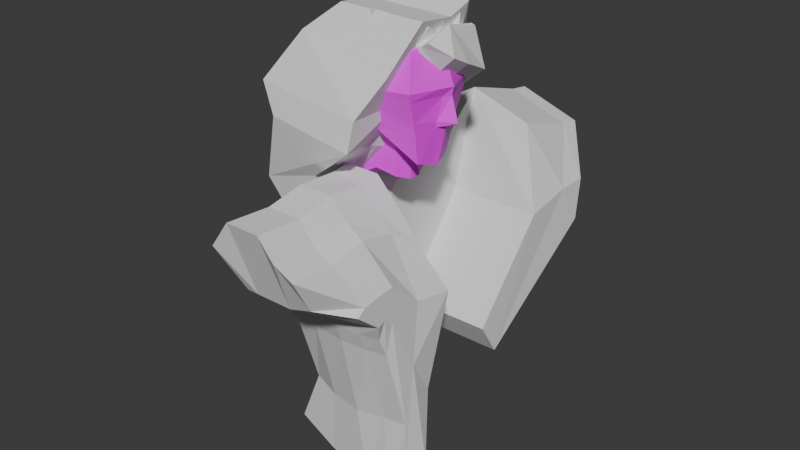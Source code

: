 # Source: head.blend  (saved by Blender 4.1.24; exported with 4.5.12 LTS)
import bpy
from mathutils import Matrix  # noqa: F401  (used for matrix-valued properties, if any)

bpy.ops.wm.read_factory_settings(use_empty=True)
scene = bpy.context.scene
scene.name = 'Scene'

# ---- collections
col_collection_2 = bpy.data.collections.new('Collection 2'); scene.collection.children.link(col_collection_2)
col_collection = bpy.data.collections.new('Collection'); scene.collection.children.link(col_collection)

# ---- images (referenced by path relative to the original .blend; pixels are not part of the script)
import os
ASSET_DIR = os.environ.get("B2B_ASSET_DIR", "")  # directory of the original .blend (textures are referenced by path, not embedded)
HERE = os.path.dirname(os.path.abspath(__file__))  # packed textures are extracted next to this script under _unpacked/

def load_image(name, relpath, width, height, colorspace="sRGB"):
    """Load a texture the original file referenced (path relative to the .blend, or extracted next to this script)."""
    p = next((c for c in (os.path.join(HERE, relpath), os.path.join(ASSET_DIR, relpath)) if relpath and os.path.exists(c)), "")
    if p:
        img = bpy.data.images.load(p, check_existing=True)
        img.name = name
    else:  # same state as the original file: an image datablock whose file is absent (Cycles renders it pink)
        img = bpy.data.images.new(name, width, height)
        img.source = "FILE"
        img.filepath = "//" + (relpath or name)
    img.colorspace_settings.name = colorspace
    return img
img_headunwrap_png = load_image('headunwrap.png', 'headunwrap.png', 1024, 1024, 'sRGB')

# ---- materials (node trees are filled in below, after node groups)
mat_material = bpy.data.materials.new('Material')
mat_material.use_transparent_shadow = False

# ---- material node trees
mat_material.use_nodes = True; mat_material.node_tree.nodes.clear()
_N = mat_material.node_tree.nodes; _L = mat_material.node_tree.links
n0 = _N.new('ShaderNodeBsdfPrincipled'); n0.name = 'Principled BSDF'; n0.location = (10, 300)
n1 = _N.new('ShaderNodeOutputMaterial'); n1.name = 'Material Output'; n1.location = (300, 300)
n2 = _N.new('ShaderNodeTexImage'); n2.name = 'Image Texture'; n2.location = (-280, 280)
n2.image = img_headunwrap_png
_L.new(n0.outputs[0], n1.inputs[0])
_L.new(n2.outputs[0], n0.inputs[0])
n1.is_active_output = True

# ---- world
world_world = bpy.data.worlds.new('World'); scene.world = world_world
world_world.use_nodes = True; world_world.node_tree.nodes.clear()
_N = world_world.node_tree.nodes; _L = world_world.node_tree.links
n0 = _N.new('ShaderNodeOutputWorld'); n0.name = 'World Output'; n0.location = (300, 300)
n1 = _N.new('ShaderNodeBackground'); n1.name = 'Background'; n1.location = (10, 300)
n1.inputs[0].default_value = (0.05088, 0.05088, 0.05088, 1.0)
_L.new(n1.outputs[0], n0.inputs[0])
n0.is_active_output = True
world_world.color = (0.05088, 0.05088, 0.05088)
world_world.use_sun_shadow = False
world_world.sun_shadow_jitter_overblur = 0.0

# ---- meshes
me_cube_005 = bpy.data.meshes.new('Cube.005')
me_cube_005.from_pydata([(0.8169, 0.6132, -1.118), (0.5821, 0.8248, 0.8854), (2.223, 0.2033, -1.892), (2.462, 0.8248, 0.8854), (0.6717, 0.0, -1.261), (0.3708, 0.0, 1.166), (0.3708, 1.095, 0.01457), (1.429, 0.6494, -1.212), (1.522, 1.036, 1.097), (2.673, 1.095, 0.01457), (2.329, 0.0, -1.923), (2.673, 0.0, 1.166), (1.522, 0.0, 1.514), (3.15, 0.0, 0.01457), (1.522, 1.315, 0.01457), (-0.1061, 0.0, 0.01457), (1.522, 0.9669, -1.137), (0.5821, 0.8841, -0.9255), (2.673, 0.0, -2.054), (2.462, 0.5559, -1.928), (0.3708, 0.0, -1.137), (0.4401, 0.2704, 1.074), (2.604, 0.1436, -2.013), (0.4401, 0.2898, -1.067), (2.604, 0.2704, 1.074), (1.522, 0.3396, 1.377), (2.994, 0.3591, 0.01457), (0.05028, 0.3591, 0.01457), (2.294, 0.06664, -1.912), (0.7193, 0.201, -1.214), (0.1318, 0.0, -2.794), (1.878, 0.0, -2.581), (0.1318, 0.1459, -2.794), (1.878, 0.1459, -2.581), (0.2337, 0.6114, -2.743), (1.711, 0.5426, -2.43), (1.004, 0.5426, -2.36), (1.812, 0.08486, -1.658), (1.812, 0.0, -1.658), (0.4593, 0.0, -1.738), (0.4593, 0.08486, -1.738), (1.653, 0.4815, -1.6), (0.9249, 0.4815, -1.663), (0.5679, 0.4887, -1.707), (0.4765, 0.9898, -0.4555), (2.568, 0.7667, -0.9567), (2.912, 0.0, -1.02), (1.522, 1.141, -0.5611), (0.1324, 0.0, -0.5611), (0.2452, 0.3244, -0.5265), (2.799, 0.2513, -0.9991), (0.3939, 1.072, -0.08808), (2.65, 1.024, -0.1976), (3.098, 0.0, -0.2114), (1.522, 1.277, -0.1112), (-0.05397, 0.0, -0.1112), (0.09285, 0.3515, -0.1036), (2.951, 0.1564, -0.2068), (0.4599, 1.006, -0.3815), (2.584, 0.8184, -0.8039), (3.314, 0.0, -0.8572), (1.522, 1.168, -0.4706), (0.0949, 0.0, -0.4706), (0.2145, 0.3299, -0.4414), (2.83, 0.2683, -0.8397), (0.8169, -0.6132, -1.118), (0.5821, -0.8248, 0.8854), (2.223, -0.2033, -1.892), (2.462, -0.8248, 0.8854), (0.3708, -1.095, 0.01457), (1.429, -0.6494, -1.212), (1.522, -1.036, 1.097), (2.673, -1.095, 0.01457), (1.522, -1.315, 0.01457), (1.522, -0.9669, -1.137), (0.5821, -0.8841, -0.9255), (2.462, -0.5559, -1.928), (0.4401, -0.2704, 1.074), (2.604, -0.1436, -2.013), (0.4401, -0.2898, -1.067), (2.604, -0.2704, 1.074), (1.522, -0.3396, 1.377), (2.994, -0.3591, 0.01457), (0.05028, -0.3591, 0.01457), (2.294, -0.06664, -1.912), (0.7193, -0.201, -1.214), (0.1318, -0.1459, -2.794), (1.878, -0.1459, -2.581), (0.2337, -0.6114, -2.743), (1.711, -0.5426, -2.43), (1.004, -0.5426, -2.36), (1.812, -0.08486, -1.658), (0.4593, -0.08486, -1.738), (1.653, -0.4815, -1.6), (0.9249, -0.4815, -1.663), (0.5679, -0.4887, -1.707), (0.4765, -0.9898, -0.4555), (2.568, -0.7667, -0.9567), (1.522, -1.141, -0.5611), (0.2452, -0.3244, -0.5265), (2.799, -0.2513, -0.9991), (0.3939, -1.072, -0.08808), (2.65, -1.024, -0.1976), (1.522, -1.277, -0.1112), (0.09285, -0.3515, -0.1036), (2.951, -0.1564, -0.2068), (0.4599, -1.006, -0.3815), (2.584, -0.8184, -0.8039), (1.522, -1.168, -0.4706), (0.2145, -0.3299, -0.4414), (2.83, -0.2683, -0.8397), (1.67, 0.0, -2.606), (1.67, 0.1459, -2.606), (1.67, -0.1459, -2.606), (1.056, 0.1459, -2.579), (1.056, 0.0, -2.579), (1.056, -0.1459, -2.579), (0.249, -0.1459, -2.78), (0.249, 0.0, -2.78), (0.249, 0.1459, -2.78)], [], [(27, 21, 1, 6), (14, 8, 3, 9), (24, 25, 12, 11), (25, 21, 5, 12), (57, 26, 13, 53), (26, 24, 11, 13), (54, 14, 9, 52), (51, 6, 14, 54), (6, 1, 8, 14), (56, 27, 6, 51), (7, 0, 17, 16), (28, 2, 19, 22), (29, 4, 20, 23), (2, 7, 16, 19), (0, 29, 23, 17), (10, 28, 22, 18), (55, 15, 27, 56), (9, 3, 24, 26), (52, 9, 26, 57), (8, 1, 21, 25), (3, 8, 25, 24), (15, 5, 21, 27), (36, 34, 43, 42), (31, 33, 37, 38), (33, 35, 41, 37), (35, 36, 42, 41), (32, 30, 39, 40), (34, 32, 40, 43), (29, 40, 39, 4), (0, 43, 40), (7, 42, 0), (2, 41, 7), (28, 37, 41, 2), (10, 38, 37, 28), (19, 45, 50, 22), (7, 41, 42), (0, 42, 43), (40, 29, 0), (20, 48, 49, 23), (23, 49, 44, 17), (17, 44, 47, 16), (16, 47, 45, 19), (22, 50, 46, 18), (59, 52, 57, 64), (62, 55, 56, 63), (63, 56, 51, 58), (58, 51, 54, 61), (61, 54, 52, 59), (64, 57, 53, 60), (50, 64, 60, 46), (47, 61, 59, 45), (44, 58, 61, 47), (49, 63, 58, 44), (48, 62, 63, 49), (45, 59, 64, 50), (83, 69, 66, 77), (73, 72, 68, 71), (80, 11, 12, 81), (81, 12, 5, 77), (105, 53, 13, 82), (82, 13, 11, 80), (103, 102, 72, 73), (101, 103, 73, 69), (69, 73, 71, 66), (104, 101, 69, 83), (70, 74, 75, 65), (84, 78, 76, 67), (85, 79, 20, 4), (67, 76, 74, 70), (65, 75, 79, 85), (10, 18, 78, 84), (55, 104, 83, 15), (72, 82, 80, 68), (102, 105, 82, 72), (71, 81, 77, 66), (68, 80, 81, 71), (15, 83, 77, 5), (90, 94, 95, 88), (31, 38, 91, 87), (87, 91, 93, 89), (89, 93, 94, 90), (86, 92, 39, 30), (88, 95, 92, 86), (85, 4, 39, 92), (65, 92, 95), (70, 65, 94), (67, 70, 93), (84, 67, 93, 91), (10, 84, 91, 38), (76, 78, 100, 97), (70, 94, 93), (65, 95, 94), (92, 65, 85), (20, 79, 99, 48), (79, 75, 96, 99), (75, 74, 98, 96), (74, 76, 97, 98), (78, 18, 46, 100), (107, 110, 105, 102), (62, 109, 104, 55), (109, 106, 101, 104), (106, 108, 103, 101), (108, 107, 102, 103), (110, 60, 53, 105), (100, 46, 60, 110), (98, 97, 107, 108), (96, 98, 108, 106), (99, 96, 106, 109), (48, 99, 109, 62), (97, 100, 110, 107), (89, 90, 116, 113), (87, 113, 111, 31), (33, 31, 111, 112), (35, 112, 114, 36), (112, 111, 115, 114), (113, 87, 89), (112, 35, 33), (111, 113, 116, 115), (116, 90, 88, 117), (114, 115, 118, 119), (36, 114, 119, 34), (115, 116, 117, 118), (34, 119, 32), (117, 88, 86), (118, 117, 86, 30), (119, 118, 30, 32)])
_uv = me_cube_005.uv_layers.new(name='UVMap')
_uv.uv.foreach_set('vector', [0.4816, 0.8523, 0.4822, 0.8958, 0.5015, 0.8863, 0.508, 0.8599, 0.5437, 0.8716, 0.5274, 0.9022, 0.5566, 0.9159, 0.5833, 0.8896, 0.5566, 0.9392, 0.5142, 0.9254, 0.5063, 0.9388, 0.5564, 0.9518, 0.5142, 0.9254, 0.4822, 0.8958, 0.4713, 0.9012, 0.5063, 0.9388, 0.7373, 0.8377, 0.741, 0.8481, 0.7272, 0.8444, 0.7298, 0.8363, 0.6015, 0.9216, 0.5566, 0.9392, 0.5564, 0.9518, 0.6086, 0.9372, 0.5454, 0.8674, 0.5437, 0.8716, 0.5833, 0.8896, 0.5864, 0.8814, 0.5092, 0.8565, 0.508, 0.8599, 0.5437, 0.8716, 0.5454, 0.8674, 0.508, 0.8599, 0.5015, 0.8863, 0.5274, 0.9022, 0.5437, 0.8716, 0.4831, 0.8479, 0.4816, 0.8523, 0.508, 0.8599, 0.5092, 0.8565, 0.5978, 0.6408, 0.5721, 0.6419, 0.5655, 0.6281, 0.5997, 0.6281, 0.6578, 0.6534, 0.652, 0.6512, 0.6555, 0.6381, 0.6654, 0.643, 0.5584, 0.6523, 0.5532, 0.6558, 0.5468, 0.6492, 0.5535, 0.6439, 0.652, 0.6512, 0.5978, 0.6408, 0.5997, 0.6281, 0.6555, 0.6381, 0.5721, 0.6419, 0.5584, 0.6523, 0.5535, 0.6439, 0.5655, 0.6281, 0.6606, 0.6544, 0.6578, 0.6534, 0.6654, 0.643, 0.6708, 0.6449, 0.4683, 0.8442, 0.4664, 0.8495, 0.4816, 0.8523, 0.4831, 0.8479, 0.5833, 0.8896, 0.5566, 0.9159, 0.5566, 0.9392, 0.6015, 0.9216, 0.7699, 0.8469, 0.77, 0.8553, 0.741, 0.8481, 0.7373, 0.8377, 0.5274, 0.9022, 0.5015, 0.8863, 0.4822, 0.8958, 0.5142, 0.9254, 0.5566, 0.9159, 0.5274, 0.9022, 0.5142, 0.9254, 0.5566, 0.9392, 0.4664, 0.8495, 0.4713, 0.9012, 0.4822, 0.8958, 0.4816, 0.8523, 0.5873, 0.6827, 0.573, 0.6983, 0.5707, 0.6667, 0.5822, 0.6625, 0.6105, 0.7015, 0.6067, 0.6976, 0.6387, 0.6692, 0.6416, 0.6723, 0.6067, 0.6976, 0.6006, 0.6871, 0.6176, 0.653, 0.6387, 0.6692, 0.6006, 0.6871, 0.5873, 0.6827, 0.5822, 0.6625, 0.6176, 0.653, 0.5605, 0.7005, 0.5565, 0.7005, 0.5563, 0.6703, 0.5587, 0.6701, 0.573, 0.6983, 0.5605, 0.7005, 0.5587, 0.6701, 0.5707, 0.6667, 0.5584, 0.6523, 0.5587, 0.6701, 0.5563, 0.6703, 0.5532, 0.6558, 0.5721, 0.6419, 0.5707, 0.6667, 0.5587, 0.6701, 0.5978, 0.6408, 0.5822, 0.6625, 0.5721, 0.6419, 0.652, 0.6512, 0.6176, 0.653, 0.5978, 0.6408, 0.6578, 0.6534, 0.6387, 0.6692, 0.6176, 0.653, 0.652, 0.6512, 0.6606, 0.6544, 0.6416, 0.6723, 0.6387, 0.6692, 0.6578, 0.6534, 0.4869, 0.667, 0.4506, 0.6792, 0.4506, 0.6581, 0.489, 0.6546, 0.5978, 0.6408, 0.6176, 0.653, 0.5822, 0.6625, 0.5721, 0.6419, 0.5822, 0.6625, 0.5707, 0.6667, 0.5587, 0.6701, 0.5584, 0.6523, 0.5721, 0.6419, 0.4894, 0.8033, 0.477, 0.8257, 0.4897, 0.8317, 0.4996, 0.8107, 0.4996, 0.8107, 0.4897, 0.8317, 0.5134, 0.8441, 0.5201, 0.8264, 0.5201, 0.8264, 0.5134, 0.8441, 0.5513, 0.8516, 0.5587, 0.8298, 0.5587, 0.8298, 0.5513, 0.8516, 0.5966, 0.8503, 0.6086, 0.8109, 0.489, 0.6546, 0.4506, 0.6581, 0.4506, 0.6478, 0.4901, 0.6485, 0.7697, 0.8228, 0.7699, 0.8469, 0.7373, 0.8377, 0.7478, 0.8154, 0.4752, 0.8293, 0.4683, 0.8442, 0.4831, 0.8479, 0.4883, 0.8349, 0.4883, 0.8349, 0.4831, 0.8479, 0.5092, 0.8565, 0.5125, 0.8467, 0.5125, 0.8467, 0.5092, 0.8565, 0.5454, 0.8674, 0.5501, 0.8549, 0.5501, 0.8549, 0.5454, 0.8674, 0.5864, 0.8814, 0.5947, 0.8563, 0.7478, 0.8154, 0.7373, 0.8377, 0.7298, 0.8363, 0.7272, 0.8121, 0.7499, 0.8095, 0.7478, 0.8154, 0.7272, 0.8121, 0.741, 0.8047, 0.5513, 0.8516, 0.5501, 0.8549, 0.5947, 0.8563, 0.5966, 0.8503, 0.5134, 0.8441, 0.5125, 0.8467, 0.5501, 0.8549, 0.5513, 0.8516, 0.4897, 0.8317, 0.4883, 0.8349, 0.5125, 0.8467, 0.5134, 0.8441, 0.477, 0.8257, 0.4752, 0.8293, 0.4883, 0.8349, 0.4897, 0.8317, 0.7698, 0.817, 0.7697, 0.8228, 0.7478, 0.8154, 0.7499, 0.8095, 0.4816, 0.8523, 0.508, 0.8599, 0.5015, 0.8863, 0.4822, 0.8958, 0.5437, 0.8716, 0.5833, 0.8896, 0.5566, 0.9159, 0.5274, 0.9022, 0.5566, 0.9392, 0.5564, 0.9518, 0.5063, 0.9388, 0.5142, 0.9254, 0.5142, 0.9254, 0.5063, 0.9388, 0.4713, 0.9012, 0.4822, 0.8958, 0.7043, 0.8376, 0.7119, 0.8362, 0.7144, 0.8443, 0.7006, 0.848, 0.6015, 0.9216, 0.6086, 0.9372, 0.5564, 0.9518, 0.5566, 0.9392, 0.5454, 0.8674, 0.5864, 0.8814, 0.5833, 0.8896, 0.5437, 0.8716, 0.5091, 0.8565, 0.5454, 0.8674, 0.5437, 0.8716, 0.508, 0.8599, 0.508, 0.8599, 0.5437, 0.8716, 0.5274, 0.9022, 0.5015, 0.8863, 0.4831, 0.8479, 0.5091, 0.8565, 0.508, 0.8599, 0.4816, 0.8523, 0.6702, 0.718, 0.683, 0.7169, 0.6808, 0.751, 0.6675, 0.7436, 0.6615, 0.6574, 0.6723, 0.6504, 0.6766, 0.6606, 0.6633, 0.6632, 0.6562, 0.7565, 0.6642, 0.762, 0.6586, 0.7683, 0.6524, 0.7616, 0.6633, 0.6632, 0.6766, 0.6606, 0.683, 0.7169, 0.6702, 0.718, 0.6675, 0.7436, 0.6808, 0.751, 0.6642, 0.762, 0.6562, 0.7565, 0.6606, 0.6544, 0.6708, 0.6449, 0.6723, 0.6504, 0.6615, 0.6574, 0.4683, 0.8442, 0.4831, 0.8479, 0.4816, 0.8523, 0.4663, 0.8495, 0.5833, 0.8896, 0.6015, 0.9216, 0.5566, 0.9392, 0.5566, 0.9159, 0.6718, 0.8468, 0.7043, 0.8376, 0.7006, 0.848, 0.6717, 0.8551, 0.5274, 0.9022, 0.5142, 0.9254, 0.4822, 0.8958, 0.5015, 0.8863, 0.5566, 0.9159, 0.5566, 0.9392, 0.5142, 0.9254, 0.5274, 0.9022, 0.4663, 0.8495, 0.4816, 0.8523, 0.4822, 0.8958, 0.4713, 0.9012, 0.6277, 0.7257, 0.6475, 0.7322, 0.6426, 0.7434, 0.6112, 0.7391, 0.6105, 0.7015, 0.6416, 0.6723, 0.6445, 0.6753, 0.6141, 0.7055, 0.6141, 0.7055, 0.6445, 0.6753, 0.6593, 0.6974, 0.6241, 0.7122, 0.6241, 0.7122, 0.6593, 0.6974, 0.6475, 0.7322, 0.6277, 0.7257, 0.6083, 0.7515, 0.6385, 0.7552, 0.6381, 0.7576, 0.608, 0.7554, 0.6112, 0.7391, 0.6426, 0.7434, 0.6385, 0.7552, 0.6083, 0.7515, 0.6562, 0.7565, 0.6524, 0.7616, 0.6381, 0.7576, 0.6385, 0.7552, 0.6675, 0.7436, 0.6385, 0.7552, 0.6426, 0.7434, 0.6702, 0.718, 0.6675, 0.7436, 0.6475, 0.7322, 0.6633, 0.6632, 0.6702, 0.718, 0.6593, 0.6974, 0.6615, 0.6574, 0.6633, 0.6632, 0.6593, 0.6974, 0.6445, 0.6753, 0.6606, 0.6544, 0.6615, 0.6574, 0.6445, 0.6753, 0.6416, 0.6723, 0.4876, 0.63, 0.4893, 0.6424, 0.4509, 0.6375, 0.4517, 0.6165, 0.6702, 0.718, 0.6475, 0.7322, 0.6593, 0.6974, 0.6675, 0.7436, 0.6426, 0.7434, 0.6475, 0.7322, 0.6385, 0.7552, 0.6675, 0.7436, 0.6562, 0.7565, 0.4894, 0.8033, 0.4996, 0.8107, 0.4897, 0.8317, 0.477, 0.8257, 0.4996, 0.8107, 0.5201, 0.8264, 0.5134, 0.8441, 0.4897, 0.8317, 0.5201, 0.8264, 0.5587, 0.8298, 0.5512, 0.8516, 0.5134, 0.8441, 0.5587, 0.8298, 0.6086, 0.8109, 0.5966, 0.8503, 0.5512, 0.8516, 0.4893, 0.6424, 0.4901, 0.6485, 0.4506, 0.6478, 0.4509, 0.6375, 0.6719, 0.8226, 0.6938, 0.8152, 0.7043, 0.8376, 0.6718, 0.8468, 0.4752, 0.8293, 0.4883, 0.8349, 0.4831, 0.8479, 0.4683, 0.8442, 0.4883, 0.8349, 0.5124, 0.8467, 0.5091, 0.8565, 0.4831, 0.8479, 0.5124, 0.8467, 0.5501, 0.8549, 0.5454, 0.8674, 0.5091, 0.8565, 0.5501, 0.8549, 0.5947, 0.8563, 0.5864, 0.8814, 0.5454, 0.8674, 0.6938, 0.8152, 0.7144, 0.8119, 0.7119, 0.8362, 0.7043, 0.8376, 0.6917, 0.8093, 0.7007, 0.8045, 0.7144, 0.8119, 0.6938, 0.8152, 0.5512, 0.8516, 0.5966, 0.8503, 0.5947, 0.8563, 0.5501, 0.8549, 0.5134, 0.8441, 0.5512, 0.8516, 0.5501, 0.8549, 0.5124, 0.8467, 0.4897, 0.8317, 0.5134, 0.8441, 0.5124, 0.8467, 0.4883, 0.8349, 0.477, 0.8257, 0.4897, 0.8317, 0.4883, 0.8349, 0.4752, 0.8293, 0.6718, 0.8168, 0.6917, 0.8093, 0.6938, 0.8152, 0.6719, 0.8226, 0.6241, 0.7122, 0.6277, 0.7257, 0.6113, 0.7271, 0.6134, 0.711, 0.6141, 0.7055, 0.6134, 0.711, 0.6102, 0.7079, 0.6105, 0.7015, 0.6067, 0.6976, 0.6105, 0.7015, 0.604, 0.7014, 0.6012, 0.698, 0.6006, 0.6871, 0.6012, 0.698, 0.5849, 0.699, 0.5873, 0.6827, 0.6012, 0.698, 0.604, 0.7014, 0.585, 0.701, 0.5849, 0.699, 0.6134, 0.711, 0.6141, 0.7055, 0.6241, 0.7122, 0.6012, 0.698, 0.6006, 0.6871, 0.6067, 0.6976, 0.6102, 0.7079, 0.6134, 0.711, 0.6113, 0.7271, 0.6093, 0.7269, 0.6113, 0.7271, 0.6277, 0.7257, 0.6112, 0.7391, 0.6087, 0.7484, 0.5849, 0.699, 0.585, 0.701, 0.5601, 0.7006, 0.5636, 0.7003, 0.5873, 0.6827, 0.5849, 0.699, 0.5636, 0.7003, 0.573, 0.6983, 0.6093, 0.7269, 0.6113, 0.7271, 0.6087, 0.7484, 0.6082, 0.7518, 0.573, 0.6983, 0.5636, 0.7003, 0.5605, 0.7005, 0.6087, 0.7484, 0.6112, 0.7391, 0.6083, 0.7515, 0.6082, 0.7518, 0.6087, 0.7484, 0.6083, 0.7515, 0.608, 0.7554, 0.5636, 0.7003, 0.5601, 0.7006, 0.5565, 0.7005, 0.5605, 0.7005])
me_cube_005.materials.append(mat_material)
me_cube_005.update()
me_cube_006 = bpy.data.meshes.new('Cube.006')
me_cube_006.from_pydata([(-0.7565, -1.0, -2.96), (-0.1969, -0.2853, -1.009), (-0.7565, 1.185, -2.657), (-0.1969, 0.4703, -0.933), (0.444, -1.0, -2.96), (1.398, -0.2853, -1.009), (0.444, 1.185, -2.657), (1.398, 0.4703, -0.933), (-0.9544, -4.441e-16, -2.851), (-0.8914, -0.8548, -2.77), (-0.3318, 0.2606, -1.361), (-0.8914, 0.8044, -1.946), (-0.1562, 1.41, -2.885), (0.5688, 0.6951, -0.823), (0.5789, 0.8044, -1.946), (0.5789, -4.441e-16, -3.188), (1.533, 0.2606, -1.361), (0.5789, -0.8548, -2.77), (-0.1562, -1.225, -3.188), (0.5688, -0.5101, -0.8345), (0.5688, 0.2606, -1.017), (-1.106, -4.441e-16, -5.196), (-0.1562, -1.362, -2.77), (0.8834, -4.441e-16, -1.946), (-0.1562, 1.312, -1.946), (-1.077, -4.441e-16, -2.185), (-0.8555, -0.5, -2.906), (1.465, -0.01235, -1.185), (-0.2644, -0.01235, -1.185), (0.5115, -0.5, -3.074), (0.5688, -0.1247, -0.9843), (-0.6943, -0.6124, -4.222), (0.7312, -0.4274, -2.358), (-0.9841, -0.4274, -2.478), (-0.2644, 0.3655, -1.147), (0.5115, 0.5925, -2.922), (-0.8555, 0.5925, -2.754), (1.465, 0.3655, -1.147), (0.5688, 0.4778, -0.9464), (-0.1562, 1.167, -3.405), (0.7312, 0.4022, -1.946), (-0.9841, 0.4022, -2.066), (-0.2306, 0.4179, -1.04), (0.4778, 0.8887, -2.79), (-0.9377, 0.6033, -2.006), (-0.806, 0.8887, -2.706), (1.431, 0.4179, -1.04), (0.5688, 0.5864, -0.911), (-0.1562, 1.085, -3.166), (0.6551, 0.6033, -1.946), (-1.543, -4.441e-16, -3.871), (-0.6105, 0.5666, -4.283)], [], [(44, 42, 3, 11), (24, 13, 7, 14), (32, 27, 5, 17), (22, 19, 1, 9), (31, 29, 4, 18), (30, 28, 1, 19), (27, 30, 19, 5), (37, 38, 20, 16), (38, 34, 10, 20), (26, 31, 18, 0), (36, 39, 51, 50, 8), (39, 35, 15, 21, 51), (18, 22, 9, 0), (4, 17, 22, 18), (17, 5, 19, 22), (29, 32, 17, 4), (35, 40, 23, 15), (40, 37, 16, 23), (12, 24, 14, 6), (2, 11, 24, 12), (11, 3, 13, 24), (45, 44, 11, 2), (26, 33, 25, 8), (33, 28, 10, 25), (9, 1, 28, 33), (0, 9, 33, 26), (15, 23, 32, 29), (8, 50, 31, 26), (16, 20, 30, 27), (20, 10, 28, 30), (21, 15, 29, 31), (23, 16, 27, 32), (8, 25, 41, 36), (49, 46, 37, 40), (43, 49, 40, 35), (48, 43, 35, 39), (45, 48, 39, 36), (47, 42, 34, 38), (46, 47, 38, 37), (25, 10, 34, 41), (7, 13, 47, 46), (13, 3, 42, 47), (2, 12, 48, 45), (12, 6, 43, 48), (6, 14, 49, 43), (14, 7, 46, 49), (36, 41, 44, 45), (41, 34, 42, 44), (31, 50, 21), (50, 51, 21)])
_uv = me_cube_006.uv_layers.new(name='UVMap')
_uv.uv.foreach_set('vector', [0.5, 0.2188, 0.625, 0.2188, 0.625, 0.25, 0.5, 0.25, 0.5, 0.375, 0.625, 0.375, 0.625, 0.5, 0.5, 0.5, 0.5, 0.6875, 0.625, 0.6875, 0.625, 0.75, 0.5, 0.75, 0.5, 0.875, 0.625, 0.875, 0.625, 1.0, 0.5, 1.0, 0.25, 0.6875, 0.375, 0.6875, 0.375, 0.75, 0.25, 0.75, 0.75, 0.6875, 0.875, 0.6875, 0.875, 0.75, 0.75, 0.75, 0.625, 0.6875, 0.75, 0.6875, 0.75, 0.75, 0.625, 0.75, 0.625, 0.5625, 0.75, 0.5625, 0.75, 0.625, 0.625, 0.625, 0.75, 0.5625, 0.875, 0.5625, 0.875, 0.625, 0.75, 0.625, 0.125, 0.6875, 0.25, 0.6875, 0.25, 0.75, 0.125, 0.75, 0.125, 0.5625, 0.25, 0.5625, 0.25, 0.5947, 0.1865, 0.625, 0.125, 0.625, 0.25, 0.5625, 0.375, 0.5625, 0.375, 0.625, 0.25, 0.625, 0.25, 0.5947, 0.375, 0.875, 0.5, 0.875, 0.5, 1.0, 0.375, 1.0, 0.375, 0.75, 0.5, 0.75, 0.5, 0.875, 0.375, 0.875, 0.5, 0.75, 0.625, 0.75, 0.625, 0.875, 0.5, 0.875, 0.375, 0.6875, 0.5, 0.6875, 0.5, 0.75, 0.375, 0.75, 0.375, 0.5625, 0.5, 0.5625, 0.5, 0.625, 0.375, 0.625, 0.5, 0.5625, 0.625, 0.5625, 0.625, 0.625, 0.5, 0.625, 0.375, 0.375, 0.5, 0.375, 0.5, 0.5, 0.375, 0.5, 0.375, 0.25, 0.5, 0.25, 0.5, 0.375, 0.375, 0.375, 0.5, 0.25, 0.625, 0.25, 0.625, 0.375, 0.5, 0.375, 0.375, 0.2188, 0.5, 0.2188, 0.5, 0.25, 0.375, 0.25, 0.375, 0.0625, 0.5, 0.0625, 0.5, 0.125, 0.375, 0.125, 0.5, 0.0625, 0.625, 0.0625, 0.625, 0.125, 0.5, 0.125, 0.5, 0.0, 0.625, 0.0, 0.625, 0.0625, 0.5, 0.0625, 0.375, 0.0, 0.5, 0.0, 0.5, 0.0625, 0.375, 0.0625, 0.375, 0.625, 0.5, 0.625, 0.5, 0.6875, 0.375, 0.6875, 0.125, 0.625, 0.1865, 0.625, 0.25, 0.6875, 0.125, 0.6875, 0.625, 0.625, 0.75, 0.625, 0.75, 0.6875, 0.625, 0.6875, 0.75, 0.625, 0.875, 0.625, 0.875, 0.6875, 0.75, 0.6875, 0.25, 0.625, 0.375, 0.625, 0.375, 0.6875, 0.25, 0.6875, 0.5, 0.625, 0.625, 0.625, 0.625, 0.6875, 0.5, 0.6875, 0.375, 0.125, 0.5, 0.125, 0.5, 0.1875, 0.375, 0.1875, 0.5, 0.5312, 0.625, 0.5313, 0.625, 0.5625, 0.5, 0.5625, 0.375, 0.5312, 0.5, 0.5312, 0.5, 0.5625, 0.375, 0.5625, 0.25, 0.5312, 0.375, 0.5312, 0.375, 0.5625, 0.25, 0.5625, 0.125, 0.5312, 0.25, 0.5312, 0.25, 0.5625, 0.125, 0.5625, 0.75, 0.5312, 0.875, 0.5312, 0.875, 0.5625, 0.75, 0.5625, 0.625, 0.5313, 0.75, 0.5312, 0.75, 0.5625, 0.625, 0.5625, 0.5, 0.125, 0.625, 0.125, 0.625, 0.1875, 0.5, 0.1875, 0.625, 0.5, 0.75, 0.5, 0.75, 0.5312, 0.625, 0.5313, 0.75, 0.5, 0.875, 0.5, 0.875, 0.5312, 0.75, 0.5312, 0.125, 0.5, 0.25, 0.5, 0.25, 0.5312, 0.125, 0.5312, 0.25, 0.5, 0.375, 0.5, 0.375, 0.5312, 0.25, 0.5312, 0.375, 0.5, 0.5, 0.5, 0.5, 0.5312, 0.375, 0.5312, 0.5, 0.5, 0.625, 0.5, 0.625, 0.5313, 0.5, 0.5312, 0.375, 0.1875, 0.5, 0.1875, 0.5, 0.2188, 0.375, 0.2188, 0.5, 0.1875, 0.625, 0.1875, 0.625, 0.2188, 0.5, 0.2188, 0.25, 0.6875, 0.1865, 0.625, 0.25, 0.625, 0.1865, 0.625, 0.25, 0.5947, 0.25, 0.625])
me_cube_006.update()
me_cube_007 = bpy.data.meshes.new('Cube.007')
me_cube_007.from_pydata([(-0.8311, -0.2548, -0.465), (-0.7803, -1.411, 0.6083), (-1.193, 0.3494, -3.025), (-0.7803, 0.6465, 0.6258), (0.7771, -0.2548, -0.465), (0.4495, -1.336, 0.5117), (0.6602, 0.3494, -3.541), (0.6114, 0.7089, 0.206), (-0.8899, 0.0, -1.038), (-0.6771, -1.0, -0.1338), (-0.7803, -0.1911, 0.6561), (-1.0, 0.9904, -0.8503), (0.0, 0.3494, -3.541), (0.0, 0.6465, 1.042), (0.8824, 0.9904, -0.459), (0.6816, 0.0, -1.038), (0.4495, -0.1564, 0.5751), (0.3877, -1.008, -0.02613), (0.0, -0.2548, -0.465), (0.0, -1.411, 1.0), (0.0, -0.1911, 1.048), (0.0, -0.09151, -1.038), (-0.2447, -1.0, -0.1338), (0.7771, 0.0, 0.0), (0.0, 0.9904, -0.8503), (-1.0, 0.0, 0.0), (-0.7803, 0.3519, 0.6067), (0.7207, 0.3376, -2.29), (-0.9522, 0.4365, -2.29), (0.4495, 0.3779, 0.4575), (0.0, 0.3519, 1.016), (0.0, 0.1822, -2.29), (0.7771, 0.4952, -0.4251), (-1.0, 0.4952, -0.4251), (-0.9156, -0.1274, -0.7516), (0.4495, -0.6994, 0.4652), (-0.7803, -0.7436, 0.5366), (0.6748, -0.1274, -0.7516), (0.0, -0.7436, 0.9493), (0.0, -0.1966, -0.7516), (0.7771, -0.5, -0.06688), (-1.0, -0.5, -0.06688), (0.3632, 0.693, 0.572), (0.3885, -0.2548, -0.465), (0.3885, 0.3494, -3.541), (0.2379, -1.411, 0.7176), (0.2379, -0.1911, 0.7653), (0.3885, -0.05987, -1.038), (0.03979, -1.0, -0.1338), (0.3885, 0.9904, -0.8503), (0.3885, 0.282, -2.29), (0.2379, 0.3519, 0.716), (0.2379, -0.7436, 0.6459), (0.3885, -0.1709, -0.7516), (-0.6314, 0.3494, -3.341), (-0.5, -1.411, 1.0), (-0.5, 0.6465, 1.042), (-0.5, -0.2548, -0.465), (-0.5, -0.1911, 1.048), (-0.5, -0.04046, -1.038), (-0.5, -1.0, -0.1338), (-0.5, 0.9904, -0.8503), (-0.4761, 0.2564, -2.29), (-0.5, 0.3519, 1.016), (-0.5, -0.1274, -0.7516), (-0.5, -0.7436, 0.9493), (-1.131, 0.6955, -2.732), (0.7771, 0.6955, -3.071), (0.7771, -0.6165, -0.1613), (-0.8445, -0.6274, -0.2994), (0.0, -0.6274, -0.2994), (0.7771, 0.0, -0.5191), (0.0, 0.6955, -3.071), (-1.0, 0.0, -0.5191), (-0.9761, 0.4164, -1.357), (0.7771, 0.4164, -1.357), (-0.9613, -0.2333, -0.3739), (0.7771, -0.1401, -0.4092), (0.3885, 0.6955, -3.071), (0.3885, -0.6274, -0.2994), (-0.5657, 0.6955, -3.071), (-0.5, -0.6274, -0.2994), (0.7033, 0.8203, -1.966)], [], [(33, 26, 3, 11), (49, 42, 7, 14), (40, 35, 5, 17), (60, 55, 1, 9), (53, 37, 4, 43), (65, 36, 1, 55), (52, 38, 19, 45), (51, 30, 20, 46), (63, 26, 10, 58), (64, 39, 18, 57), (62, 31, 21, 59), (50, 27, 15, 47), (81, 60, 9, 69), (79, 48, 22, 70), (48, 45, 19, 22), (77, 40, 17, 68), (75, 32, 23, 71), (32, 29, 16, 23), (78, 49, 14, 82, 67), (80, 61, 24, 72), (61, 56, 13, 24), (74, 33, 11, 66), (76, 41, 25, 73), (41, 36, 10, 25), (73, 25, 33, 74), (14, 7, 29, 32), (67, 82, 75), (44, 6, 27, 50), (54, 12, 31, 62), (56, 3, 26, 63), (42, 13, 30, 51), (25, 10, 26, 33), (9, 1, 36, 41), (69, 9, 41, 76), (71, 23, 40, 77), (59, 21, 39, 64), (46, 20, 38, 52), (58, 10, 36, 65), (47, 15, 37, 53), (23, 16, 35, 40), (21, 47, 53, 39), (16, 46, 52, 35), (7, 42, 51, 29), (12, 44, 50, 31), (72, 24, 49, 78), (17, 5, 45, 48), (68, 17, 48, 79), (31, 50, 47, 21), (29, 51, 46, 16), (35, 52, 45, 5), (39, 53, 43, 18), (24, 13, 42, 49), (20, 58, 65, 38), (8, 59, 64, 34), (13, 56, 63, 30), (2, 54, 62, 28), (11, 3, 56, 61), (66, 11, 61, 80), (70, 22, 60, 81), (28, 62, 59, 8), (34, 64, 57, 0), (30, 63, 58, 20), (38, 65, 55, 19), (22, 19, 55, 60), (18, 70, 81, 57), (2, 66, 80, 54), (4, 68, 79, 43), (12, 72, 78, 44), (15, 71, 77, 37), (0, 69, 76), (6, 75, 27), (8, 73, 74, 28), (34, 76, 73, 8), (28, 74, 66, 2), (54, 80, 72, 12), (44, 78, 67, 6), (27, 75, 71, 15), (37, 77, 68, 4), (43, 79, 70, 18), (57, 81, 69, 0), (76, 34, 0), (75, 82, 14, 32), (75, 6, 67)])
_uv = me_cube_007.uv_layers.new(name='UVMap')
_uv.uv.foreach_set('vector', [0.5, 0.1875, 0.589, 0.1825, 0.5996, 0.2775, 0.5, 0.25, 0.5, 0.4375, 0.625, 0.4375, 0.6165, 0.4858, 0.5, 0.5, 0.5, 0.6875, 0.6308, 0.6875, 0.6165, 0.7642, 0.5, 0.75, 0.5, 0.9375, 0.625, 0.9375, 0.5868, 0.9725, 0.5, 1.0, 0.3125, 0.6875, 0.375, 0.6875, 0.375, 0.75, 0.3125, 0.75, 0.8125, 0.6875, 0.8475, 0.6901, 0.8475, 0.7461, 0.8125, 0.75, 0.6875, 0.6875, 0.75, 0.6875, 0.75, 0.75, 0.6875, 0.75, 0.6875, 0.5625, 0.75, 0.5625, 0.75, 0.625, 0.6875, 0.625, 0.8125, 0.5625, 0.8475, 0.5632, 0.8475, 0.6275, 0.8125, 0.625, 0.1875, 0.6875, 0.25, 0.6875, 0.25, 0.75, 0.1875, 0.75, 0.1875, 0.5625, 0.25, 0.5625, 0.25, 0.625, 0.1875, 0.625, 0.3125, 0.5625, 0.375, 0.5625, 0.375, 0.625, 0.3125, 0.625, 0.4375, 0.9375, 0.5, 0.9375, 0.5, 1.0, 0.4375, 1.0, 0.4375, 0.8125, 0.5, 0.8125, 0.5, 0.875, 0.4375, 0.875, 0.5, 0.8125, 0.625, 0.8125, 0.625, 0.875, 0.5, 0.875, 0.4375, 0.6875, 0.5, 0.6875, 0.5, 0.75, 0.4375, 0.75, 0.4375, 0.5625, 0.5, 0.5625, 0.5, 0.625, 0.4375, 0.625, 0.5, 0.5625, 0.6308, 0.5625, 0.6308, 0.625, 0.5, 0.625, 0.4375, 0.4375, 0.5, 0.4375, 0.5, 0.5, 0.464, 0.5, 0.4375, 0.5, 0.4375, 0.3125, 0.5, 0.3125, 0.5, 0.375, 0.4375, 0.375, 0.5, 0.3125, 0.625, 0.3125, 0.625, 0.375, 0.5, 0.375, 0.4375, 0.1875, 0.5, 0.1875, 0.5, 0.25, 0.4375, 0.25, 0.4375, 0.0625, 0.5, 0.0625, 0.5, 0.125, 0.4375, 0.125, 0.5, 0.0625, 0.5758, 0.05219, 0.5798, 0.1169, 0.5, 0.125, 0.4375, 0.125, 0.5, 0.125, 0.5, 0.1875, 0.4375, 0.1875, 0.5, 0.5, 0.6165, 0.4858, 0.6308, 0.5625, 0.5, 0.5625, 0.4375, 0.5, 0.464, 0.5, 0.4375, 0.5625, 0.3125, 0.5, 0.375, 0.5, 0.375, 0.5625, 0.3125, 0.5625, 0.1875, 0.5, 0.25, 0.5, 0.25, 0.5625, 0.1875, 0.5625, 0.8125, 0.5, 0.8475, 0.5054, 0.8475, 0.5632, 0.8125, 0.5625, 0.6875, 0.5, 0.75, 0.5, 0.75, 0.5625, 0.6875, 0.5625, 0.5, 0.125, 0.5798, 0.1169, 0.589, 0.1825, 0.5, 0.1875, 0.5, 0.0, 0.581, -0.01464, 0.5758, 0.05219, 0.5, 0.0625, 0.4375, 0.0, 0.5, 0.0, 0.5, 0.0625, 0.4375, 0.0625, 0.4375, 0.625, 0.5, 0.625, 0.5, 0.6875, 0.4375, 0.6875, 0.1875, 0.625, 0.25, 0.625, 0.25, 0.6875, 0.1875, 0.6875, 0.6875, 0.625, 0.75, 0.625, 0.75, 0.6875, 0.6875, 0.6875, 0.8125, 0.625, 0.8475, 0.6275, 0.8475, 0.6901, 0.8125, 0.6875, 0.3125, 0.625, 0.375, 0.625, 0.375, 0.6875, 0.3125, 0.6875, 0.5, 0.625, 0.6308, 0.625, 0.6308, 0.6875, 0.5, 0.6875, 0.25, 0.625, 0.3125, 0.625, 0.3125, 0.6875, 0.25, 0.6875, 0.6308, 0.625, 0.6875, 0.625, 0.6875, 0.6875, 0.6308, 0.6875, 0.6165, 0.4858, 0.6875, 0.5, 0.6875, 0.5625, 0.6308, 0.5625, 0.25, 0.5, 0.3125, 0.5, 0.3125, 0.5625, 0.25, 0.5625, 0.4375, 0.375, 0.5, 0.375, 0.5, 0.4375, 0.4375, 0.4375, 0.5, 0.75, 0.6165, 0.7642, 0.625, 0.8125, 0.5, 0.8125, 0.4375, 0.75, 0.5, 0.75, 0.5, 0.8125, 0.4375, 0.8125, 0.25, 0.5625, 0.3125, 0.5625, 0.3125, 0.625, 0.25, 0.625, 0.6308, 0.5625, 0.6875, 0.5625, 0.6875, 0.625, 0.6308, 0.625, 0.6308, 0.6875, 0.6875, 0.6875, 0.6875, 0.75, 0.6165, 0.7642, 0.25, 0.6875, 0.3125, 0.6875, 0.3125, 0.75, 0.25, 0.75, 0.5, 0.375, 0.625, 0.375, 0.625, 0.4375, 0.5, 0.4375, 0.75, 0.625, 0.8125, 0.625, 0.8125, 0.6875, 0.75, 0.6875, 0.125, 0.625, 0.1875, 0.625, 0.1875, 0.6875, 0.125, 0.6875, 0.75, 0.5, 0.8125, 0.5, 0.8125, 0.5625, 0.75, 0.5625, 0.125, 0.5, 0.1875, 0.5, 0.1875, 0.5625, 0.125, 0.5625, 0.5, 0.25, 0.5996, 0.2775, 0.625, 0.3125, 0.5, 0.3125, 0.4375, 0.25, 0.5, 0.25, 0.5, 0.3125, 0.4375, 0.3125, 0.4375, 0.875, 0.5, 0.875, 0.5, 0.9375, 0.4375, 0.9375, 0.125, 0.5625, 0.1875, 0.5625, 0.1875, 0.625, 0.125, 0.625, 0.125, 0.6875, 0.1875, 0.6875, 0.1875, 0.75, 0.125, 0.75, 0.75, 0.5625, 0.8125, 0.5625, 0.8125, 0.625, 0.75, 0.625, 0.75, 0.6875, 0.8125, 0.6875, 0.8125, 0.75, 0.75, 0.75, 0.5, 0.875, 0.625, 0.875, 0.625, 0.9375, 0.5, 0.9375, 0.375, 0.875, 0.4375, 0.875, 0.4375, 0.9375, 0.375, 0.9375, 0.375, 0.25, 0.4375, 0.25, 0.4375, 0.3125, 0.375, 0.3125, 0.375, 0.75, 0.4375, 0.75, 0.4375, 0.8125, 0.375, 0.8125, 0.375, 0.375, 0.4375, 0.375, 0.4375, 0.4375, 0.375, 0.4375, 0.375, 0.625, 0.4375, 0.625, 0.4375, 0.6875, 0.375, 0.6875, 0.375, 0.0, 0.4375, 0.0, 0.4375, 0.0625, 0.375, 0.5, 0.4375, 0.5625, 0.375, 0.5625, 0.375, 0.125, 0.4375, 0.125, 0.4375, 0.1875, 0.375, 0.1875, 0.375, 0.0625, 0.4375, 0.0625, 0.4375, 0.125, 0.375, 0.125, 0.375, 0.1875, 0.4375, 0.1875, 0.4375, 0.25, 0.375, 0.25, 0.375, 0.3125, 0.4375, 0.3125, 0.4375, 0.375, 0.375, 0.375, 0.375, 0.4375, 0.4375, 0.4375, 0.4375, 0.5, 0.375, 0.5, 0.375, 0.5625, 0.4375, 0.5625, 0.4375, 0.625, 0.375, 0.625, 0.375, 0.6875, 0.4375, 0.6875, 0.4375, 0.75, 0.375, 0.75, 0.375, 0.8125, 0.4375, 0.8125, 0.4375, 0.875, 0.375, 0.875, 0.375, 0.9375, 0.4375, 0.9375, 0.4375, 1.0, 0.375, 1.0, 0.4375, 0.0625, 0.375, 0.0625, 0.375, 0.0, 0.4375, 0.5625, 0.464, 0.5, 0.5, 0.5, 0.5, 0.5625, 0.4375, 0.5625, 0.375, 0.5, 0.4375, 0.5])
me_cube_007.update()
me_cube_008 = bpy.data.meshes.new('Cube.008')
me_cube_008.from_pydata([(-0.9269, -1.362, -1.158), (-0.5947, -0.2574, 0.8621), (-0.8234, 0.2481, -0.4405), (-0.6207, 0.7308, 0.5942), (0.6498, -1.362, -1.158), (0.3491, -0.2574, 0.7549), (0.7278, 0.2481, -0.4431), (0.3491, 0.7308, 0.4858), (-0.9269, -1.123, -1.539), (-0.7904, -0.5637, -0.1012), (-0.6172, 0.492, 0.6311), (-0.7805, 0.3595, 0.000464), (-0.3502, 0.2481, -0.4431), (-0.3502, 0.7308, 0.7308), (0.6944, 0.3595, 0.0), (0.6498, -1.123, -1.539), (0.3491, 0.492, 0.5229), (0.6944, -0.5637, -0.1021), (-0.3502, -1.362, -1.158), (-0.3502, -0.2574, 1.0), (-0.3502, 0.492, 0.7679), (-0.3502, -1.123, -1.539), (-0.3502, -0.5637, -0.1021), (0.6944, 0.0, 0.0), (-0.3502, 0.3595, 0.0), (-0.7805, 0.0, 0.000464), (-0.746, -1.593, 0.3562), (-0.739, -0.8695, 0.4276), (-0.3502, -0.8695, 0.4292), (-0.8481, -2.169, -0.6945), (-0.3502, -2.169, -0.6983), (-0.3502, -1.593, 0.3574), (-0.9269, -1.276, -2.545), (-0.9269, -1.495, -2.099), (-0.3502, -1.495, -2.099), (-0.3502, -1.276, -2.545), (-0.9269, -1.882, -1.413), (-0.3502, -1.882, -1.413), (-0.8727, -2.689, -0.9483), (-0.3502, -2.689, -0.9532), (-0.9269, -2.015, -2.354), (-0.3502, -2.015, -2.354)], [], [(25, 10, 3, 11), (24, 13, 7, 14), (23, 16, 5, 17), (1, 9, 26, 27), (21, 15, 4, 18), (20, 10, 1, 19), (16, 20, 19, 5), (7, 13, 20, 16), (13, 3, 10, 20), (8, 21, 35, 32), (2, 12, 21, 8), (12, 6, 15, 21), (18, 22, 31, 30), (4, 17, 22, 18), (17, 5, 19, 22), (15, 23, 17, 4), (6, 14, 23, 15), (14, 7, 16, 23), (12, 24, 14, 6), (2, 11, 24, 12), (11, 3, 13, 24), (8, 25, 11, 2), (0, 9, 25, 8), (9, 1, 10, 25), (31, 28, 27, 26), (30, 31, 26, 29), (22, 19, 28, 31), (9, 0, 29, 26), (19, 1, 27, 28), (0, 33, 40, 36), (32, 35, 34, 33), (21, 18, 34, 35), (0, 8, 32, 33), (30, 29, 38, 39), (36, 37, 39, 38), (37, 36, 40, 41), (33, 34, 41, 40), (29, 0, 36, 38), (34, 18, 37, 41), (18, 30, 39, 37)])
_uv = me_cube_008.uv_layers.new(name='UVMap')
_uv.uv.foreach_set('vector', [0.5, 0.125, 0.625, 0.125, 0.625, 0.25, 0.5, 0.25, 0.5, 0.375, 0.625, 0.375, 0.625, 0.5, 0.5, 0.5, 0.5, 0.625, 0.625, 0.625, 0.625, 0.75, 0.5, 0.75, 0.625, 0.0, 0.5, 0.0, 0.5, 0.0, 0.625, 0.0, 0.25, 0.625, 0.375, 0.625, 0.375, 0.75, 0.25, 0.75, 0.75, 0.625, 0.875, 0.625, 0.875, 0.75, 0.75, 0.75, 0.625, 0.625, 0.75, 0.625, 0.75, 0.75, 0.625, 0.75, 0.625, 0.5, 0.75, 0.5, 0.75, 0.625, 0.625, 0.625, 0.75, 0.5, 0.875, 0.5, 0.875, 0.625, 0.75, 0.625, 0.125, 0.625, 0.25, 0.625, 0.25, 0.625, 0.125, 0.625, 0.125, 0.5, 0.25, 0.5, 0.25, 0.625, 0.125, 0.625, 0.25, 0.5, 0.375, 0.5, 0.375, 0.625, 0.25, 0.625, 0.375, 0.875, 0.5, 0.875, 0.5, 0.875, 0.375, 0.875, 0.375, 0.75, 0.5, 0.75, 0.5, 0.875, 0.375, 0.875, 0.5, 0.75, 0.625, 0.75, 0.625, 0.875, 0.5, 0.875, 0.375, 0.625, 0.5, 0.625, 0.5, 0.75, 0.375, 0.75, 0.375, 0.5, 0.5, 0.5, 0.5, 0.625, 0.375, 0.625, 0.5, 0.5, 0.625, 0.5, 0.625, 0.625, 0.5, 0.625, 0.375, 0.375, 0.5, 0.375, 0.5, 0.5, 0.375, 0.5, 0.375, 0.25, 0.5, 0.25, 0.5, 0.375, 0.375, 0.375, 0.5, 0.25, 0.625, 0.25, 0.625, 0.375, 0.5, 0.375, 0.375, 0.125, 0.5, 0.125, 0.5, 0.25, 0.375, 0.25, 0.375, 0.0, 0.5, 0.0, 0.5, 0.125, 0.375, 0.125, 0.5, 0.0, 0.625, 0.0, 0.625, 0.125, 0.5, 0.125, 0.5, 0.875, 0.625, 0.875, 0.625, 1.0, 0.5, 1.0, 0.375, 0.875, 0.5, 0.875, 0.5, 1.0, 0.375, 1.0, 0.5, 0.875, 0.625, 0.875, 0.625, 0.875, 0.5, 0.875, 0.5, 0.0, 0.375, 0.0, 0.375, 0.0, 0.5, 0.0, 0.75, 0.75, 0.875, 0.75, 0.875, 0.75, 0.75, 0.75, 0.375, 0.0, 0.375, 0.0, 0.375, 0.0, 0.375, 0.0, 0.125, 0.625, 0.25, 0.625, 0.25, 0.75, 0.125, 0.75, 0.25, 0.625, 0.25, 0.75, 0.25, 0.75, 0.25, 0.625, 0.375, 0.0, 0.375, 0.125, 0.375, 0.125, 0.375, 0.0, 0.375, 0.875, 0.375, 1.0, 0.375, 1.0, 0.375, 0.875, 0.125, 0.75, 0.25, 0.75, 0.25, 0.75, 0.125, 0.75, 0.25, 0.75, 0.125, 0.75, 0.125, 0.75, 0.25, 0.75, 0.125, 0.75, 0.25, 0.75, 0.25, 0.75, 0.125, 0.75, 0.375, 0.0, 0.375, 0.0, 0.375, 0.0, 0.375, 0.0, 0.25, 0.75, 0.25, 0.75, 0.25, 0.75, 0.25, 0.75, 0.375, 0.875, 0.375, 0.875, 0.375, 0.875, 0.375, 0.875])
me_cube_008.update()
me_cube_010 = bpy.data.meshes.new('Cube.010')
me_cube_010.from_pydata([(-1.685, -1.625, -0.8693), (-1.307, -2.695, -0.3921), (-3.741, 2.859, -2.249), (2.589, -1.625, -0.06196), (0.2891, -2.695, 0.8861), (1.608, 2.402, -1.939), (0.2891, 2.121, 0.9216), (-1.685, -0.1402, -1.602), (2.589, -0.1402, -0.7951), (0.2891, -0.5714, 1.648), (-2.806, 2.461, -3.875), (-0.2326, 2.121, 1.026), (0.47, -1.625, -1.162), (-0.7109, -2.695, 0.56), (-0.3352, -0.5714, 1.459), (0.47, -0.1402, -1.816), (-19.59, -6.566, -2.78), (-15.45, -4.952, 0.6967), (-19.59, 4.896, -3.898), (-16.57, 4.275, -0.6679), (-4.877, -6.566, -3.774), (-2.458, -4.952, -1.182), (-5.31, 4.896, -4.892), (-4.925, 4.386, -2.547), (-18.96, 4.927, -4.8), (-17.37, -6.958, -4.924), (-5.31, 4.927, -5.794), (-5.31, -6.958, -5.918), (-19.93, 3.405, -7.286), (-16.26, -4.66, -15.51), (-10.51, 3.405, -6.851), (-14.26, -4.66, -11.91), (-19.59, -0.4255, -2.78), (-12.77, 0.00922, 1.979), (-4.877, -0.4255, -3.774), (-0.3198, 0.00922, 1.906), (-18.79, -0.4255, -6.166), (-5.31, -0.4255, -6.166), (-16.26, 0.4129, -15.51), (-14.71, 0.4129, -11.91), (-12.34, 1.536, 2.72), (-4.877, 1.164, -3.774), (-5.303, 1.762, -6.166), (-10.51, 3.865, -7.659), (-19.59, 1.164, -2.78), (0.1068, 1.536, 2.648), (-18.83, 1.164, -6.166), (-21.07, 3.344, -8.093), (-19.59, -2.015, -2.78), (-0.115, -2.946, 2.262), (-18.68, -2.015, -6.166), (-16.26, -1.176, -15.51), (-12.56, -2.946, 2.335), (-4.877, -2.015, -3.774), (-7.088, -2.015, -6.166), (-13.61, -1.176, -11.91), (-2.337, -2.342, -0.6263), (-3.468, -0.2249, -1.847), (-4.079, 2.788, -2.084), (-16.31, 1.303, -0.206), (-16.17, -0.2249, 0.0315), (-15.97, -2.473, 0.3809), (-21.07, -5.809, -10.22), (-12.66, -5.809, -8.915), (-7.907, 4.166, -6.323), (-19.06, 4.166, -6.043), (-21.49, -0.006306, -10.84), (-11.96, -0.006306, -9.04), (-7.907, 2.515, -6.913), (-19.54, 2.515, -7.13), (-21.2, -1.596, -10.84), (-11.96, -1.596, -9.04), (-19.59, 0.3692, -2.78), (-0.1065, 0.7728, 2.277), (-18.83, 0.3692, -6.166), (-21.18, 2.139, -11.8), (-12.55, 0.7728, 2.35), (-4.877, 0.3692, -3.774), (-5.453, 1.348, -6.166), (-13.21, 2.139, -9.786), (-3.623, 0.539, -1.965), (-16.24, 0.5389, -0.08723), (-22.19, 1.254, -9.865), (-8.419, 1.254, -7.976), (-1.377, -2.794, 0.6263), (-0.8107, -0.6581, 1.32), (-1.027, 1.766, 0.9381), (-0.9679, 1.107, 0.9493)], [], [(11, 10, 2), (10, 11, 6, 5), (8, 9, 3), (12, 13, 1), (15, 8, 3, 12), (10, 5, 8, 15), (5, 9, 8), (2, 15, 7), (6, 11, 14, 9), (9, 14, 13, 4), (7, 15, 12, 0), (3, 4, 13, 12), (3, 9, 4), (15, 2, 10), (9, 5, 6), (1, 0, 12), (44, 59, 19, 18), (18, 19, 23, 22), (53, 56, 21, 20), (20, 21, 17, 16), (18, 22, 26, 24), (49, 52, 17, 21), (63, 62, 29, 31), (44, 18, 24, 46), (53, 20, 27, 54), (20, 16, 25, 27), (51, 55, 31, 29), (65, 64, 30, 28), (71, 63, 31, 55), (69, 65, 28, 47), (70, 66, 38, 51), (83, 67, 39, 79), (75, 79, 39, 38), (77, 34, 37, 78), (48, 32, 36, 50), (73, 76, 33, 35), (77, 80, 57, 34), (48, 61, 60, 32), (22, 23, 58, 41), (23, 19, 40, 45), (22, 41, 42, 26), (28, 30, 43, 47), (64, 68, 43, 30), (82, 69, 47, 75), (72, 44, 46, 74), (72, 81, 59, 44), (16, 17, 61, 48), (16, 48, 50, 25), (62, 70, 51, 29), (67, 71, 55, 39), (38, 39, 55, 51), (34, 53, 54, 37), (35, 33, 52, 49), (34, 57, 56, 53), (21, 56, 84, 49), (84, 85, 35, 49), (58, 23, 45, 86), (87, 86, 45, 73), (60, 61, 52, 33), (19, 59, 40), (61, 17, 52), (81, 60, 33, 76), (37, 54, 71, 67), (25, 50, 70, 62), (74, 46, 69, 82), (26, 42, 68, 64), (78, 37, 67, 83), (50, 36, 66, 70), (46, 24, 65, 69), (54, 27, 63, 71), (24, 26, 64, 65), (27, 25, 62, 63), (42, 78, 83, 68), (36, 74, 82, 66), (59, 81, 76, 40), (85, 87, 73, 35), (32, 60, 81, 72), (32, 72, 74, 36), (66, 82, 75, 38), (41, 58, 80, 77), (45, 40, 76, 73), (41, 77, 78, 42), (47, 43, 79, 75), (68, 83, 79, 43), (7, 0, 57, 80), (2, 7, 80, 58), (2, 58, 86, 11), (14, 11, 87, 85), (13, 14, 85, 84), (87, 11, 86), (1, 13, 84, 56), (0, 1, 56, 57)])
_uv = me_cube_010.uv_layers.new(name='UVMap')
_uv.uv.foreach_set('vector', [0.625, 0.375, 0.375, 0.375, 0.375, 0.25, 0.375, 0.375, 0.625, 0.375, 0.625, 0.5, 0.375, 0.5, 0.375, 0.625, 0.625, 0.625, 0.375, 0.75, 0.375, 0.875, 0.625, 0.875, 0.625, 1.0, 0.25, 0.625, 0.375, 0.625, 0.375, 0.75, 0.25, 0.75, 0.25, 0.5, 0.375, 0.5, 0.375, 0.625, 0.25, 0.625, 0.375, 0.5, 0.625, 0.625, 0.375, 0.625, 0.125, 0.5, 0.25, 0.625, 0.125, 0.625, 0.625, 0.5, 0.75, 0.5, 0.75, 0.625, 0.625, 0.625, 0.625, 0.625, 0.75, 0.625, 0.75, 0.75, 0.625, 0.75, 0.125, 0.625, 0.25, 0.625, 0.25, 0.75, 0.125, 0.75, 0.375, 0.75, 0.625, 0.75, 0.625, 0.875, 0.375, 0.875, 0.375, 0.75, 0.625, 0.625, 0.625, 0.75, 0.25, 0.625, 0.125, 0.5, 0.25, 0.5, 0.625, 0.625, 0.375, 0.5, 0.625, 0.5, 0.625, 1.0, 0.375, 1.0, 0.375, 0.875, 0.375, 0.1875, 0.4682, 0.1875, 0.625, 0.25, 0.375, 0.25, 0.375, 0.25, 0.625, 0.25, 0.625, 0.5, 0.375, 0.5, 0.375, 0.6875, 0.4979, 0.6875, 0.625, 0.75, 0.375, 0.75, 0.375, 0.75, 0.625, 0.75, 0.625, 1.0, 0.375, 1.0, 0.375, 0.25, 0.375, 0.5, 0.375, 0.5, 0.375, 0.25, 0.625, 0.6875, 0.875, 0.6875, 0.875, 0.75, 0.625, 0.75, 0.375, 0.75, 0.375, 1.0, 0.375, 1.0, 0.375, 0.75, 0.375, 0.1875, 0.375, 0.25, 0.375, 0.25, 0.375, 0.1875, 0.375, 0.6875, 0.375, 0.75, 0.375, 0.75, 0.375, 0.6875, 0.375, 0.75, 0.375, 1.0, 0.375, 1.0, 0.375, 0.75, 0.125, 0.6875, 0.375, 0.6875, 0.375, 0.75, 0.125, 0.75, 0.375, 0.25, 0.375, 0.5, 0.375, 0.5, 0.375, 0.25, 0.375, 0.6875, 0.375, 0.75, 0.375, 0.75, 0.375, 0.6875, 0.375, 0.1875, 0.375, 0.25, 0.375, 0.25, 0.375, 0.1875, 0.375, 0.0625, 0.375, 0.125, 0.375, 0.125, 0.375, 0.0625, 0.375, 0.5938, 0.375, 0.625, 0.375, 0.625, 0.375, 0.5938, 0.125, 0.5938, 0.375, 0.5938, 0.375, 0.625, 0.125, 0.625, 0.375, 0.5938, 0.375, 0.625, 0.375, 0.625, 0.375, 0.5938, 0.375, 0.0625, 0.375, 0.125, 0.375, 0.125, 0.375, 0.0625, 0.625, 0.5938, 0.875, 0.5938, 0.875, 0.625, 0.625, 0.625, 0.375, 0.5938, 0.4793, 0.5938, 0.4904, 0.625, 0.375, 0.625, 0.375, 0.0625, 0.4979, 0.0625, 0.4903, 0.125, 0.375, 0.125, 0.375, 0.5, 0.625, 0.5, 0.4682, 0.5625, 0.375, 0.5625, 0.625, 0.5, 0.875, 0.5, 0.875, 0.5625, 0.625, 0.5625, 0.375, 0.5, 0.375, 0.5625, 0.375, 0.5625, 0.375, 0.5, 0.125, 0.5, 0.375, 0.5, 0.375, 0.5625, 0.125, 0.5625, 0.375, 0.5, 0.375, 0.5625, 0.375, 0.5625, 0.375, 0.5, 0.375, 0.1562, 0.375, 0.1875, 0.375, 0.1875, 0.375, 0.1562, 0.375, 0.1562, 0.375, 0.1875, 0.375, 0.1875, 0.375, 0.1562, 0.375, 0.1562, 0.4793, 0.1563, 0.4682, 0.1875, 0.375, 0.1875, 0.375, 0.0, 0.625, 0.0, 0.4979, 0.0625, 0.375, 0.0625, 0.375, 0.0, 0.375, 0.0625, 0.375, 0.0625, 0.375, 0.0, 0.375, 0.0, 0.375, 0.0625, 0.375, 0.0625, 0.375, 0.0, 0.375, 0.625, 0.375, 0.6875, 0.375, 0.6875, 0.375, 0.625, 0.125, 0.625, 0.375, 0.625, 0.375, 0.6875, 0.125, 0.6875, 0.375, 0.625, 0.375, 0.6875, 0.375, 0.6875, 0.375, 0.625, 0.625, 0.625, 0.875, 0.625, 0.875, 0.6875, 0.625, 0.6875, 0.375, 0.625, 0.4904, 0.625, 0.4979, 0.6875, 0.375, 0.6875, 0.625, 0.75, 0.4979, 0.6875, 0.5614, 0.6875, 0.625, 0.6875, 0.5614, 0.6875, 0.5577, 0.625, 0.625, 0.625, 0.625, 0.6875, 0.4682, 0.5625, 0.625, 0.5, 0.625, 0.5625, 0.5466, 0.5625, 0.5522, 0.5938, 0.5466, 0.5625, 0.625, 0.5625, 0.625, 0.5938, 0.4903, 0.125, 0.4979, 0.0625, 0.625, 0.0625, 0.625, 0.125, 0.625, 0.25, 0.4682, 0.1875, 0.625, 0.1875, 0.4979, 0.0625, 0.625, 0.0, 0.625, 0.0625, 0.4793, 0.1563, 0.4903, 0.125, 0.625, 0.125, 0.625, 0.1562, 0.375, 0.625, 0.375, 0.6875, 0.375, 0.6875, 0.375, 0.625, 0.375, 0.0, 0.375, 0.0625, 0.375, 0.0625, 0.375, 0.0, 0.375, 0.1562, 0.375, 0.1875, 0.375, 0.1875, 0.375, 0.1562, 0.375, 0.5, 0.375, 0.5625, 0.375, 0.5625, 0.375, 0.5, 0.375, 0.5938, 0.375, 0.625, 0.375, 0.625, 0.375, 0.5938, 0.375, 0.0625, 0.375, 0.125, 0.375, 0.125, 0.375, 0.0625, 0.375, 0.1875, 0.375, 0.25, 0.375, 0.25, 0.375, 0.1875, 0.375, 0.6875, 0.375, 0.75, 0.375, 0.75, 0.375, 0.6875, 0.375, 0.25, 0.375, 0.5, 0.375, 0.5, 0.375, 0.25, 0.375, 0.75, 0.375, 1.0, 0.375, 1.0, 0.375, 0.75, 0.375, 0.5625, 0.375, 0.5938, 0.375, 0.5938, 0.375, 0.5625, 0.375, 0.125, 0.375, 0.1562, 0.375, 0.1562, 0.375, 0.125, 0.4682, 0.1875, 0.4793, 0.1563, 0.625, 0.1562, 0.625, 0.1875, 0.5577, 0.625, 0.5522, 0.5938, 0.625, 0.5938, 0.625, 0.625, 0.375, 0.125, 0.4903, 0.125, 0.4793, 0.1563, 0.375, 0.1562, 0.375, 0.125, 0.375, 0.1562, 0.375, 0.1562, 0.375, 0.125, 0.375, 0.125, 0.375, 0.1562, 0.375, 0.1562, 0.375, 0.125, 0.375, 0.5625, 0.4682, 0.5625, 0.4793, 0.5938, 0.375, 0.5938, 0.625, 0.5625, 0.875, 0.5625, 0.875, 0.5938, 0.625, 0.5938, 0.375, 0.5625, 0.375, 0.5938, 0.375, 0.5938, 0.375, 0.5625, 0.125, 0.5625, 0.375, 0.5625, 0.375, 0.5938, 0.125, 0.5938, 0.375, 0.5625, 0.375, 0.5938, 0.375, 0.5938, 0.375, 0.5625, 0.125, 0.625, 0.125, 0.75, 0.4904, 0.625, 0.4793, 0.5938, 0.125, 0.5, 0.125, 0.625, 0.4793, 0.5938, 0.4682, 0.5625, 0.125, 0.5, 0.4682, 0.5625, 0.5466, 0.5625, 0.625, 0.375, 0.75, 0.625, 0.625, 0.375, 0.5522, 0.5938, 0.5577, 0.625, 0.75, 0.75, 0.75, 0.625, 0.5577, 0.625, 0.5614, 0.6875, 0.5522, 0.5938, 0.625, 0.375, 0.5466, 0.5625, 0.625, 1.0, 0.75, 0.75, 0.5614, 0.6875, 0.4979, 0.6875, 0.125, 0.75, 0.625, 1.0, 0.4979, 0.6875, 0.4904, 0.625])
me_cube_010.update()

# ---- objects
ob_cube_001 = bpy.data.objects.new('Cube.001', me_cube_005)
ob_cube = bpy.data.objects.new('Cube', me_cube_006)
ob_cube_002 = bpy.data.objects.new('Cube.002', me_cube_007)
ob_cube_003 = bpy.data.objects.new('Cube.003', me_cube_008)
ob_cube_005 = bpy.data.objects.new('Cube.005', me_cube_010)
ob_empty_001 = bpy.data.objects.new('Empty.001', None)
ob_empty_002 = bpy.data.objects.new('Empty.002', None)

# ---- transforms, parenting, visibility, modifiers, constraints
ob_cube_001.location = (-0.03544, 0.0, 3.574)
ob_cube_001.scale = (0.1145, 0.129, 0.129)
ob_cube.location = (0.0, 0.0, 3.956)
ob_cube.scale = (0.1952, 0.1952, 0.1952)
ob_cube_002.location = (0.1447, -0.2992, 3.033)
ob_cube_002.scale = (0.2474, 0.2474, 0.2474)
ob_cube_003.location = (0.127, 0.6201, 3.027)
ob_cube_003.scale = (0.3246, 0.3246, 0.3246)
ob_cube_005.location = (0.2808, 0.04751, 3.677)
ob_cube_005.scale = (0.02517, 0.04679, 0.04679)
ob_empty_001.location = (-0.1128, 5.0, 1.961)
ob_empty_001.rotation_euler = (1.571, -0.0, -0.0)
ob_empty_001.empty_display_type = 'IMAGE'
ob_empty_001.empty_display_size = 5.0
ob_empty_002.location = (5.0, 0.0493, 1.961)
ob_empty_002.rotation_euler = (1.571, -0.0, -1.571)
ob_empty_002.empty_display_type = 'IMAGE'
ob_empty_002.empty_display_size = 5.0

# ---- collection membership
col_collection_2.objects.link(ob_cube_001)
col_collection_2.objects.link(ob_cube)
col_collection_2.objects.link(ob_cube_002)
col_collection_2.objects.link(ob_cube_003)
col_collection_2.objects.link(ob_cube_005)
col_collection.objects.link(ob_empty_001)
col_collection.objects.link(ob_empty_002)

# ---- scene / render settings (as saved in the file)
scene.frame_start = 1; scene.frame_end = 250; scene.frame_set(65)
scene.render.engine = 'BLENDER_EEVEE_NEXT'
scene.cycles.sampling_pattern = 'TABULATED_SOBOL'
scene.eevee.ray_tracing_options.trace_max_roughness = 0.0
bpy.context.view_layer.update()

# ---- added for rendering (the .blend has no active camera and no usable light): camera, sun
cam_auto = bpy.data.cameras.new('AutoCamera')
cam_auto.lens = 50.0
cam_auto.sensor_width = 36.0
cam_auto.clip_end = 1000.0
ob_auto_camera = bpy.data.objects.new('AutoCamera', cam_auto)
scene.collection.objects.link(ob_auto_camera)
ob_auto_camera.location = (2.18486, -2.48011, 4.70365)
ob_auto_camera.rotation_euler = (1.09748, -7.21219e-08, 0.694738)
scene.camera = ob_auto_camera
light_auto_sun = bpy.data.lights.new('AutoSun', 'SUN')
light_auto_sun.energy = 3.0
light_auto_sun.angle = 0.0523599
ob_auto_sun = bpy.data.objects.new('AutoSun', light_auto_sun)
scene.collection.objects.link(ob_auto_sun)
ob_auto_sun.rotation_euler = (0.872665, 0.174533, 0.523599)
bpy.context.view_layer.update()
